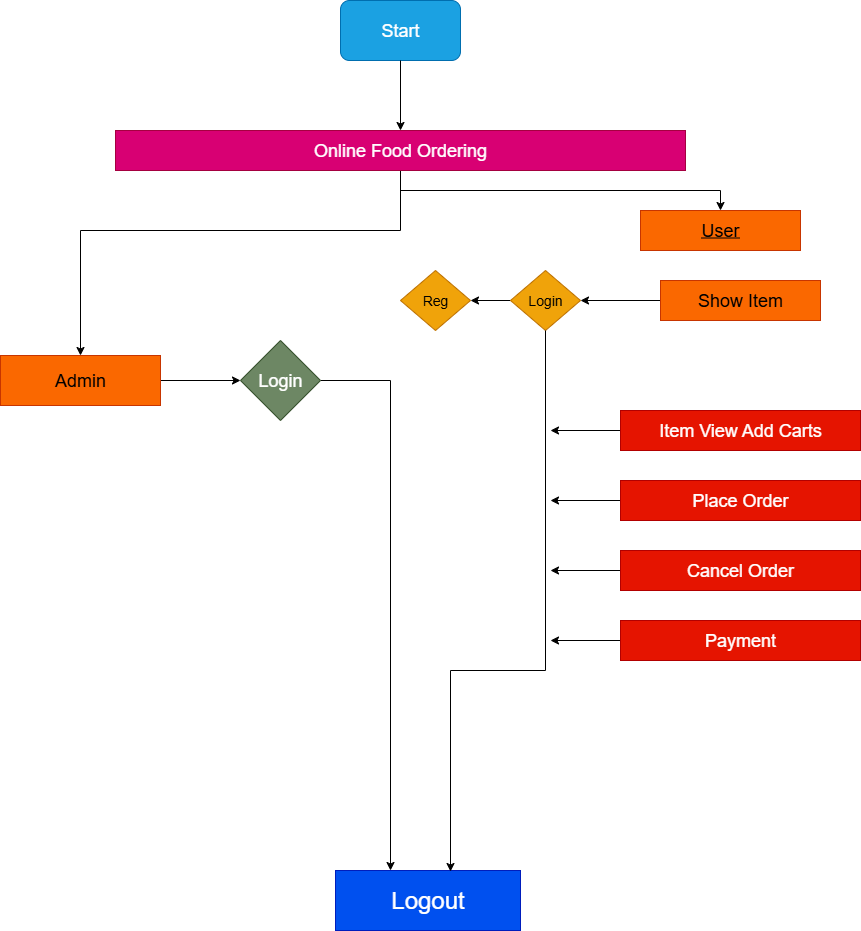

The diagram above was exported from draw.io. Its source (the exported page's mxGraphModel, read from the mxfile embedded in the PNG):
<mxGraphModel dx="1687" dy="955" grid="1" gridSize="10" guides="1" tooltips="1" connect="1" arrows="1" fold="1" page="1" pageScale="1" pageWidth="850" pageHeight="1100" math="0" shadow="0">
  <root>
    <mxCell id="0" />
    <mxCell id="1" parent="0" />
    <mxCell id="yHFLmS8DnMKQfQITf_oR-1" value="&lt;font style=&quot;font-size: 18px;&quot;&gt;Start&lt;/font&gt;" style="rounded=1;whiteSpace=wrap;html=1;fillColor=#1ba1e2;fontColor=#ffffff;strokeColor=#006EAF;" vertex="1" parent="1">
      <mxGeometry x="370" y="30" width="120" height="60" as="geometry" />
    </mxCell>
    <mxCell id="yHFLmS8DnMKQfQITf_oR-18" style="edgeStyle=orthogonalEdgeStyle;rounded=0;orthogonalLoop=1;jettySize=auto;html=1;" edge="1" parent="1" source="yHFLmS8DnMKQfQITf_oR-2" target="yHFLmS8DnMKQfQITf_oR-9">
      <mxGeometry relative="1" as="geometry">
        <Array as="points">
          <mxPoint x="430" y="260" />
          <mxPoint x="110" y="260" />
        </Array>
      </mxGeometry>
    </mxCell>
    <mxCell id="yHFLmS8DnMKQfQITf_oR-22" style="edgeStyle=orthogonalEdgeStyle;rounded=0;orthogonalLoop=1;jettySize=auto;html=1;" edge="1" parent="1" source="yHFLmS8DnMKQfQITf_oR-2" target="yHFLmS8DnMKQfQITf_oR-3">
      <mxGeometry relative="1" as="geometry" />
    </mxCell>
    <mxCell id="yHFLmS8DnMKQfQITf_oR-2" value="&lt;font style=&quot;font-size: 18px;&quot;&gt;Online Food Ordering&lt;/font&gt;" style="rounded=0;whiteSpace=wrap;html=1;fillColor=#d80073;fontColor=#ffffff;strokeColor=#A50040;" vertex="1" parent="1">
      <mxGeometry x="145" y="160" width="570" height="40" as="geometry" />
    </mxCell>
    <mxCell id="yHFLmS8DnMKQfQITf_oR-3" value="&lt;u&gt;&lt;font style=&quot;font-size: 18px;&quot;&gt;User&lt;/font&gt;&lt;/u&gt;" style="rounded=0;whiteSpace=wrap;html=1;fillColor=#fa6800;fontColor=#000000;strokeColor=#C73500;" vertex="1" parent="1">
      <mxGeometry x="670" y="240" width="160" height="40" as="geometry" />
    </mxCell>
    <mxCell id="yHFLmS8DnMKQfQITf_oR-26" value="" style="edgeStyle=orthogonalEdgeStyle;rounded=0;orthogonalLoop=1;jettySize=auto;html=1;" edge="1" parent="1" source="yHFLmS8DnMKQfQITf_oR-6" target="yHFLmS8DnMKQfQITf_oR-7">
      <mxGeometry relative="1" as="geometry" />
    </mxCell>
    <mxCell id="yHFLmS8DnMKQfQITf_oR-6" value="&lt;font style=&quot;font-size: 18px;&quot;&gt;Show Item&lt;/font&gt;" style="rounded=0;whiteSpace=wrap;html=1;fillColor=#fa6800;fontColor=#000000;strokeColor=#C73500;" vertex="1" parent="1">
      <mxGeometry x="690" y="310" width="160" height="40" as="geometry" />
    </mxCell>
    <mxCell id="yHFLmS8DnMKQfQITf_oR-27" style="edgeStyle=orthogonalEdgeStyle;rounded=0;orthogonalLoop=1;jettySize=auto;html=1;entryX=1;entryY=0.5;entryDx=0;entryDy=0;" edge="1" parent="1" source="yHFLmS8DnMKQfQITf_oR-7" target="yHFLmS8DnMKQfQITf_oR-8">
      <mxGeometry relative="1" as="geometry" />
    </mxCell>
    <mxCell id="yHFLmS8DnMKQfQITf_oR-7" value="&lt;font style=&quot;font-size: 14px;&quot;&gt;Login&lt;/font&gt;" style="rhombus;whiteSpace=wrap;html=1;fillColor=#f0a30a;fontColor=#000000;strokeColor=#BD7000;" vertex="1" parent="1">
      <mxGeometry x="540" y="300" width="70" height="60" as="geometry" />
    </mxCell>
    <mxCell id="yHFLmS8DnMKQfQITf_oR-8" value="&lt;font style=&quot;font-size: 14px;&quot;&gt;Reg&lt;/font&gt;" style="rhombus;whiteSpace=wrap;html=1;fillColor=#f0a30a;fontColor=#000000;strokeColor=#BD7000;" vertex="1" parent="1">
      <mxGeometry x="430" y="300" width="70" height="60" as="geometry" />
    </mxCell>
    <mxCell id="yHFLmS8DnMKQfQITf_oR-19" style="edgeStyle=orthogonalEdgeStyle;rounded=0;orthogonalLoop=1;jettySize=auto;html=1;entryX=0;entryY=0.5;entryDx=0;entryDy=0;" edge="1" parent="1" source="yHFLmS8DnMKQfQITf_oR-9" target="yHFLmS8DnMKQfQITf_oR-10">
      <mxGeometry relative="1" as="geometry" />
    </mxCell>
    <mxCell id="yHFLmS8DnMKQfQITf_oR-9" value="&lt;font style=&quot;font-size: 18px;&quot;&gt;Admin&lt;/font&gt;" style="rounded=0;whiteSpace=wrap;html=1;fillColor=#fa6800;fontColor=#000000;strokeColor=#C73500;" vertex="1" parent="1">
      <mxGeometry x="30" y="385" width="160" height="50" as="geometry" />
    </mxCell>
    <mxCell id="yHFLmS8DnMKQfQITf_oR-20" style="edgeStyle=orthogonalEdgeStyle;rounded=0;orthogonalLoop=1;jettySize=auto;html=1;" edge="1" parent="1" source="yHFLmS8DnMKQfQITf_oR-10" target="yHFLmS8DnMKQfQITf_oR-15">
      <mxGeometry relative="1" as="geometry">
        <Array as="points">
          <mxPoint x="420" y="410" />
        </Array>
      </mxGeometry>
    </mxCell>
    <mxCell id="yHFLmS8DnMKQfQITf_oR-10" value="&lt;font style=&quot;font-size: 18px;&quot;&gt;Login&lt;/font&gt;" style="rhombus;whiteSpace=wrap;html=1;fillColor=#6d8764;strokeColor=#3A5431;fontColor=#ffffff;" vertex="1" parent="1">
      <mxGeometry x="270" y="370" width="80" height="80" as="geometry" />
    </mxCell>
    <mxCell id="yHFLmS8DnMKQfQITf_oR-36" style="edgeStyle=orthogonalEdgeStyle;rounded=0;orthogonalLoop=1;jettySize=auto;html=1;" edge="1" parent="1" source="yHFLmS8DnMKQfQITf_oR-11">
      <mxGeometry relative="1" as="geometry">
        <mxPoint x="580" y="460" as="targetPoint" />
      </mxGeometry>
    </mxCell>
    <mxCell id="yHFLmS8DnMKQfQITf_oR-11" value="&lt;font style=&quot;font-size: 18px;&quot;&gt;Item View Add Carts&lt;/font&gt;" style="rounded=0;whiteSpace=wrap;html=1;fillColor=#e51400;fontColor=#ffffff;strokeColor=#B20000;" vertex="1" parent="1">
      <mxGeometry x="650" y="440" width="240" height="40" as="geometry" />
    </mxCell>
    <mxCell id="yHFLmS8DnMKQfQITf_oR-38" style="edgeStyle=orthogonalEdgeStyle;rounded=0;orthogonalLoop=1;jettySize=auto;html=1;" edge="1" parent="1" source="yHFLmS8DnMKQfQITf_oR-12">
      <mxGeometry relative="1" as="geometry">
        <mxPoint x="580" y="530" as="targetPoint" />
      </mxGeometry>
    </mxCell>
    <mxCell id="yHFLmS8DnMKQfQITf_oR-12" value="&lt;font style=&quot;font-size: 18px;&quot;&gt;Place Order&lt;/font&gt;" style="rounded=0;whiteSpace=wrap;html=1;fillColor=#e51400;fontColor=#ffffff;strokeColor=#B20000;" vertex="1" parent="1">
      <mxGeometry x="650" y="510" width="240" height="40" as="geometry" />
    </mxCell>
    <mxCell id="yHFLmS8DnMKQfQITf_oR-39" style="edgeStyle=orthogonalEdgeStyle;rounded=0;orthogonalLoop=1;jettySize=auto;html=1;" edge="1" parent="1" source="yHFLmS8DnMKQfQITf_oR-13">
      <mxGeometry relative="1" as="geometry">
        <mxPoint x="580" y="600" as="targetPoint" />
      </mxGeometry>
    </mxCell>
    <mxCell id="yHFLmS8DnMKQfQITf_oR-13" value="&lt;font style=&quot;font-size: 18px;&quot;&gt;Cancel Order&lt;/font&gt;" style="rounded=0;whiteSpace=wrap;html=1;fillColor=#e51400;fontColor=#ffffff;strokeColor=#B20000;" vertex="1" parent="1">
      <mxGeometry x="650" y="580" width="240" height="40" as="geometry" />
    </mxCell>
    <mxCell id="yHFLmS8DnMKQfQITf_oR-41" style="edgeStyle=orthogonalEdgeStyle;rounded=0;orthogonalLoop=1;jettySize=auto;html=1;" edge="1" parent="1" source="yHFLmS8DnMKQfQITf_oR-14">
      <mxGeometry relative="1" as="geometry">
        <mxPoint x="580" y="670" as="targetPoint" />
      </mxGeometry>
    </mxCell>
    <mxCell id="yHFLmS8DnMKQfQITf_oR-14" value="&lt;font style=&quot;font-size: 18px;&quot;&gt;Payment&lt;/font&gt;" style="rounded=0;whiteSpace=wrap;html=1;fillColor=#e51400;fontColor=#ffffff;strokeColor=#B20000;" vertex="1" parent="1">
      <mxGeometry x="650" y="650" width="240" height="40" as="geometry" />
    </mxCell>
    <mxCell id="yHFLmS8DnMKQfQITf_oR-15" value="&lt;font style=&quot;font-size: 24px;&quot;&gt;Logout&lt;/font&gt;" style="rounded=0;whiteSpace=wrap;html=1;fillColor=#0050ef;fontColor=#ffffff;strokeColor=#001DBC;" vertex="1" parent="1">
      <mxGeometry x="365" y="900" width="185" height="60" as="geometry" />
    </mxCell>
    <mxCell id="yHFLmS8DnMKQfQITf_oR-16" value="" style="endArrow=classic;html=1;rounded=0;entryX=0.5;entryY=0;entryDx=0;entryDy=0;" edge="1" parent="1" target="yHFLmS8DnMKQfQITf_oR-2">
      <mxGeometry width="50" height="50" relative="1" as="geometry">
        <mxPoint x="430" y="90" as="sourcePoint" />
        <mxPoint x="480" y="40" as="targetPoint" />
      </mxGeometry>
    </mxCell>
    <mxCell id="yHFLmS8DnMKQfQITf_oR-25" style="edgeStyle=orthogonalEdgeStyle;rounded=0;orthogonalLoop=1;jettySize=auto;html=1;" edge="1" parent="1" source="yHFLmS8DnMKQfQITf_oR-7">
      <mxGeometry relative="1" as="geometry">
        <mxPoint x="480" y="901" as="targetPoint" />
        <Array as="points">
          <mxPoint x="575" y="700" />
          <mxPoint x="480" y="700" />
          <mxPoint x="480" y="901" />
        </Array>
      </mxGeometry>
    </mxCell>
  </root>
</mxGraphModel>